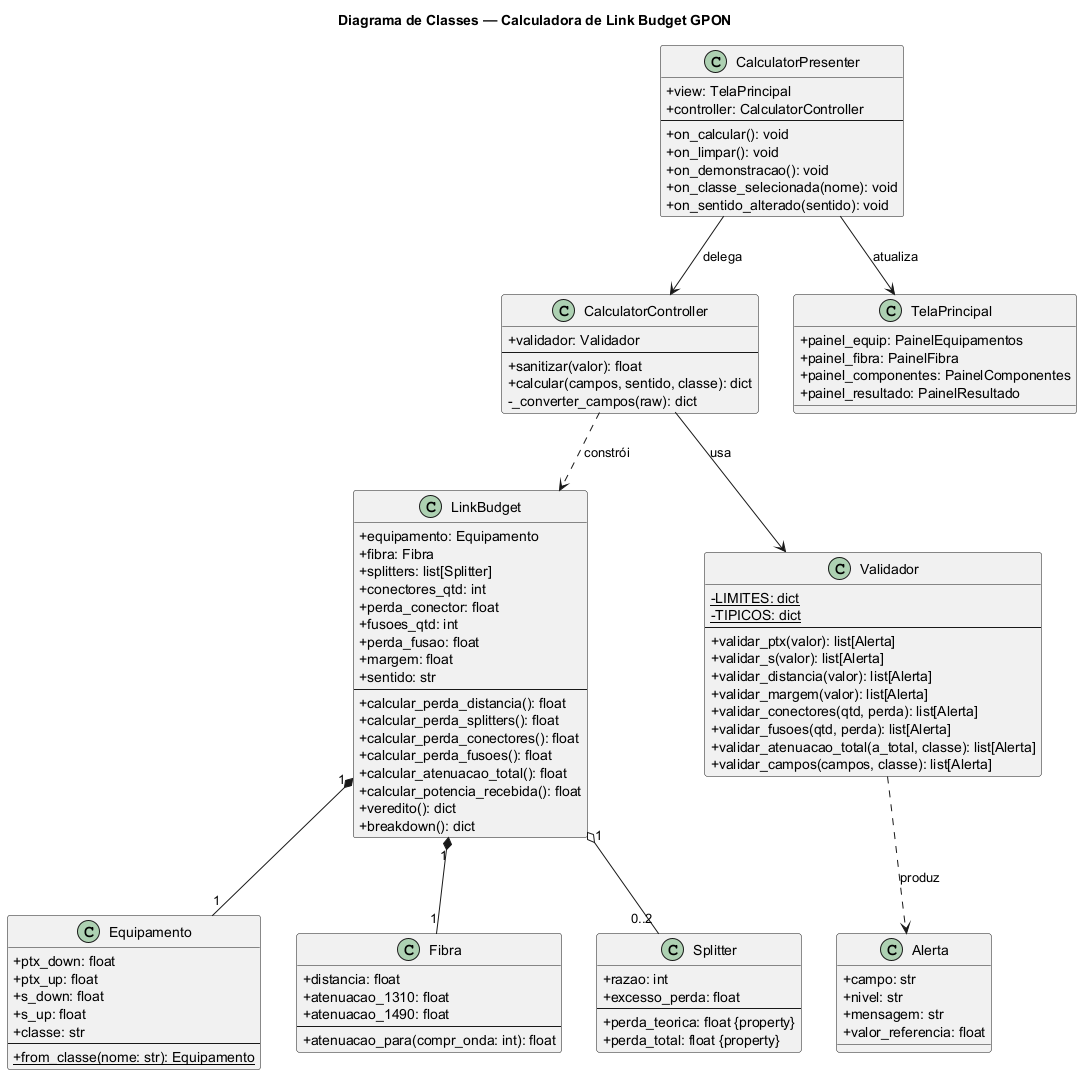

The diagram above was rendered by PlantUML. Its source (embedded in the PNG):
@startuml
skinparam classAttributeIconSize 0
skinparam packageStyle rectangle

title Diagrama de Classes — Calculadora de Link Budget GPON

class LinkBudget {
  + equipamento: Equipamento
  + fibra: Fibra
  + splitters: list[Splitter]
  + conectores_qtd: int
  + perda_conector: float
  + fusoes_qtd: int
  + perda_fusao: float
  + margem: float
  + sentido: str
  --
  + calcular_perda_distancia(): float
  + calcular_perda_splitters(): float
  + calcular_perda_conectores(): float
  + calcular_perda_fusoes(): float
  + calcular_atenuacao_total(): float
  + calcular_potencia_recebida(): float
  + veredito(): dict
  + breakdown(): dict
}

class Equipamento {
  + ptx_down: float
  + ptx_up: float
  + s_down: float
  + s_up: float
  + classe: str
  --
  + {static} from_classe(nome: str): Equipamento
}

class Fibra {
  + distancia: float
  + atenuacao_1310: float
  + atenuacao_1490: float
  --
  + atenuacao_para(compr_onda: int): float
}

class Splitter {
  + razao: int
  + excesso_perda: float
  --
  + perda_teorica: float {property}
  + perda_total: float {property}
}

class Validador {
  - LIMITES: dict {static}
  - TIPICOS: dict {static}
  --
  + validar_ptx(valor): list[Alerta]
  + validar_s(valor): list[Alerta]
  + validar_distancia(valor): list[Alerta]
  + validar_margem(valor): list[Alerta]
  + validar_conectores(qtd, perda): list[Alerta]
  + validar_fusoes(qtd, perda): list[Alerta]
  + validar_atenuacao_total(a_total, classe): list[Alerta]
  + validar_campos(campos, classe): list[Alerta]
}

class Alerta {
  + campo: str
  + nivel: str
  + mensagem: str
  + valor_referencia: float
}

class CalculatorController {
  + validador: Validador
  --
  + sanitizar(valor): float
  + calcular(campos, sentido, classe): dict
  - _converter_campos(raw): dict
}

class CalculatorPresenter {
  + view: TelaPrincipal
  + controller: CalculatorController
  --
  + on_calcular(): void
  + on_limpar(): void
  + on_demonstracao(): void
  + on_classe_selecionada(nome): void
  + on_sentido_alterado(sentido): void
}

class TelaPrincipal {
  + painel_equip: PainelEquipamentos
  + painel_fibra: PainelFibra
  + painel_componentes: PainelComponentes
  + painel_resultado: PainelResultado
}

' ===== Relacionamentos =====
LinkBudget "1" *-- "1" Equipamento
LinkBudget "1" *-- "1" Fibra
LinkBudget "1" o-- "0..2" Splitter

Validador ..> Alerta : produz

CalculatorController --> Validador : usa
CalculatorController ..> LinkBudget : constrói

CalculatorPresenter --> CalculatorController : delega
CalculatorPresenter --> TelaPrincipal : atualiza

@enduml